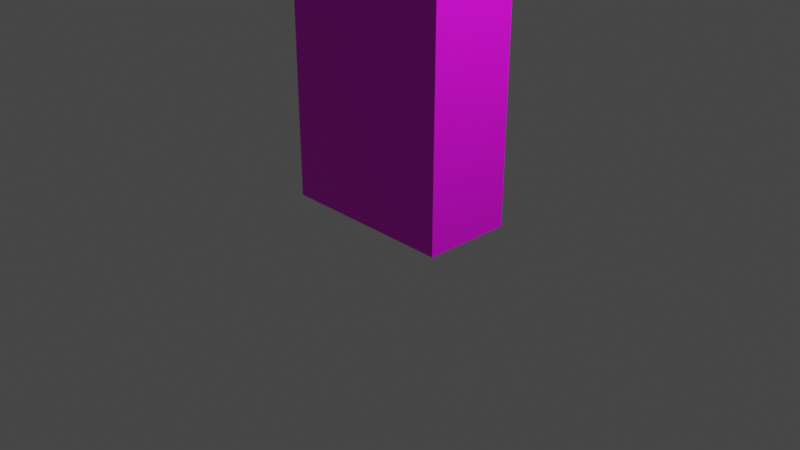# Source: knife.blend  (saved by Blender 2.82.7; exported with 4.5.12 LTS)
import bpy
from mathutils import Matrix  # noqa: F401  (used for matrix-valued properties, if any)

bpy.ops.wm.read_factory_settings(use_empty=True)
scene = bpy.context.scene
scene.name = 'Scene'

# ---- collections
col_collection = bpy.data.collections.new('Collection'); scene.collection.children.link(col_collection)

# ---- images (referenced by path relative to the original .blend; pixels are not part of the script)
import os
ASSET_DIR = os.environ.get("B2B_ASSET_DIR", "")  # directory of the original .blend (textures are referenced by path, not embedded)
HERE = os.path.dirname(os.path.abspath(__file__))  # packed textures are extracted next to this script under _unpacked/

def load_image(name, relpath, width, height, colorspace="sRGB"):
    """Load a texture the original file referenced (path relative to the .blend, or extracted next to this script)."""
    p = next((c for c in (os.path.join(HERE, relpath), os.path.join(ASSET_DIR, relpath)) if relpath and os.path.exists(c)), "")
    if p:
        img = bpy.data.images.load(p, check_existing=True)
        img.name = name
    else:  # same state as the original file: an image datablock whose file is absent (Cycles renders it pink)
        img = bpy.data.images.new(name, width, height)
        img.source = "FILE"
        img.filepath = "//" + (relpath or name)
    img.colorspace_settings.name = colorspace
    return img
img_material_001_base_color = load_image('Material.001 Base Color', '', 1024, 1024, 'sRGB')

# ---- materials (node trees are filled in below, after node groups)
mat_material_001 = bpy.data.materials.new('Material.001')
mat_material_001.use_transparent_shadow = False

# ---- material node trees
mat_material_001.use_nodes = True; mat_material_001.node_tree.nodes.clear()
_N = mat_material_001.node_tree.nodes; _L = mat_material_001.node_tree.links
n0 = _N.new('ShaderNodeOutputMaterial'); n0.name = 'Material Output'; n0.location = (300, 300)
n1 = _N.new('ShaderNodeBsdfPrincipled'); n1.name = 'Principled BSDF'; n1.location = (10, 300)
n1.distribution = 'GGX'
n1.subsurface_method = 'BURLEY'
n1.inputs[3].default_value = 1.45
n1.inputs[27].default_value = (0.0, 0.0, 0.0, 1.0)
n1.inputs[28].default_value = 1.0
n2 = _N.new('ShaderNodeTexImage'); n2.name = 'Image Texture'; n2.location = (-280, 280)
n2.image = img_material_001_base_color
_L.new(n1.outputs[0], n0.inputs[0])
_L.new(n2.outputs[0], n1.inputs[0])
n0.is_active_output = True

# ---- world
world_world = bpy.data.worlds.new('World'); scene.world = world_world
world_world.use_nodes = True; world_world.node_tree.nodes.clear()
_N = world_world.node_tree.nodes; _L = world_world.node_tree.links
n0 = _N.new('ShaderNodeOutputWorld'); n0.name = 'World Output'; n0.location = (300, 300)
n1 = _N.new('ShaderNodeBackground'); n1.name = 'Background'; n1.location = (10, 300)
n1.inputs[0].default_value = (0.05088, 0.05088, 0.05088, 1.0)
_L.new(n1.outputs[0], n0.inputs[0])
n0.is_active_output = True
world_world.color = (0.05088, 0.05088, 0.05088)
world_world.use_sun_shadow = False
world_world.sun_shadow_jitter_overblur = 0.0

# ---- cameras
cam_camera = bpy.data.cameras.new('Camera')
cam_camera.clip_end = 100.0
cam_camera.ortho_scale = 7.314

# ---- lights
light_light = bpy.data.lights.new('Light', 'POINT')
light_light.transmission_factor = 0.0
light_light.energy = 1000.0
light_light.shadow_soft_size = 0.1
light_light.shadow_maximum_resolution = 0.006
light_light.use_absolute_resolution = True

# ---- meshes
me_cube_001 = bpy.data.meshes.new('Cube.001')
me_cube_001.from_pydata([(-0.9519, -0.9556, -0.9602), (-0.1292, -0.07937, 3.727), (-0.9519, 0.9556, -0.9602), (-0.1292, 0.07937, 3.727), (0.9519, -0.9556, -0.9602), (0.196, -0.07936, 3.766), (0.9519, 0.9556, -0.9602), (0.196, 0.07936, 3.766), (-0.9691, -0.9486, 0.9457), (-0.9691, 0.9486, 0.9457), (0.968, 0.9495, 0.9475), (0.968, -0.9495, 0.9475), (-0.7848, -0.306, 1.091), (-0.7848, 0.306, 1.091), (0.8449, 0.1008, 1.192), (0.8449, -0.1008, 1.192), (-0.767, -0.2512, 3.639), (-0.767, 0.2512, 3.639), (0.9664, 0.096, 3.592), (0.9664, -0.096, 3.592), (0.7805, 0.2968, 1.07), (0.7805, -0.2968, 1.07), (0.6536, 0.1145, 3.718), (0.6536, -0.1145, 3.718)], [], [(0, 8, 9, 2), (2, 9, 10, 6), (6, 10, 11, 4), (4, 11, 8, 0), (2, 6, 4, 0), (7, 3, 1, 5), (12, 13, 9, 8), (13, 20, 10, 9), (20, 21, 11, 10), (21, 12, 8, 11), (16, 17, 13, 12), (17, 22, 20, 13), (18, 19, 15, 14), (23, 16, 12, 21), (1, 3, 17, 16), (3, 7, 22, 17), (7, 5, 23, 22), (5, 1, 16, 23), (14, 15, 21, 20), (19, 18, 22, 23), (18, 14, 20, 22), (15, 19, 23, 21)])
_uv = me_cube_001.uv_layers.new(name='UVMap')
_uv.uv.foreach_set('vector', [0.375, 0.0, 0.625, 0.0, 0.625, 0.25, 0.375, 0.25, 0.375, 0.25, 0.625, 0.25, 0.625, 0.5, 0.375, 0.5, 0.375, 0.5, 0.625, 0.5, 0.625, 0.75, 0.375, 0.75, 0.375, 0.75, 0.625, 0.75, 0.625, 1.0, 0.375, 1.0, 0.125, 0.5, 0.375, 0.5, 0.375, 0.75, 0.125, 0.75, 0.6668, 0.5712, 0.8332, 0.5712, 0.8332, 0.6788, 0.6668, 0.6788, 0.8493, 0.7243, 0.8493, 0.5257, 0.875, 0.5, 0.875, 0.75, 0.8493, 0.5257, 0.6507, 0.5257, 0.625, 0.5, 0.875, 0.5, 0.6507, 0.5257, 0.6507, 0.7243, 0.625, 0.75, 0.625, 0.5, 0.6507, 0.7243, 0.8493, 0.7243, 0.875, 0.75, 0.625, 0.75, 0.8476, 0.7194, 0.8476, 0.5306, 0.8493, 0.5257, 0.8493, 0.7243, 0.8476, 0.5306, 0.6524, 0.5306, 0.6507, 0.5257, 0.8493, 0.5257, 0.6523, 0.5934, 0.6523, 0.6566, 0.6508, 0.6608, 0.6508, 0.5892, 0.6524, 0.7194, 0.8476, 0.7194, 0.8493, 0.7243, 0.6507, 0.7243, 0.8332, 0.6788, 0.8332, 0.5712, 0.8476, 0.5306, 0.8476, 0.7194, 0.8332, 0.5712, 0.6668, 0.5712, 0.6524, 0.5306, 0.8476, 0.5306, 0.6668, 0.5712, 0.6668, 0.6788, 0.6524, 0.7194, 0.6524, 0.5306, 0.6668, 0.6788, 0.8332, 0.6788, 0.8476, 0.7194, 0.6524, 0.7194, 0.6508, 0.5892, 0.6508, 0.6608, 0.6507, 0.7243, 0.6507, 0.5257, 0.6523, 0.6566, 0.6523, 0.5934, 0.6524, 0.5306, 0.6524, 0.7194, 0.6523, 0.5934, 0.6508, 0.5892, 0.6507, 0.5257, 0.6524, 0.5306, 0.6508, 0.6608, 0.6523, 0.6566, 0.6524, 0.7194, 0.6507, 0.7243])
me_cube_001.materials.append(mat_material_001)
me_cube_001.use_remesh_fix_poles = True
me_cube_001.use_remesh_preserve_attributes = False
me_cube_001.use_mirror_vertex_groups = False
me_cube_001.update()

# ---- objects
ob_light = bpy.data.objects.new('Light', light_light)
ob_camera = bpy.data.objects.new('Camera', cam_camera)
ob_cube = bpy.data.objects.new('Cube', me_cube_001)

# ---- transforms, parenting, visibility, modifiers, constraints
ob_light.location = (4.076, 1.005, 5.904)
ob_light.rotation_euler = (0.6503, 0.05522, 1.866)
ob_light.lock_rotations_4d = False
ob_light.empty_display_type = 'ARROWS'
ob_light.color = (0.0, 0.0, 0.0, 0.0)
ob_light.lineart.crease_threshold = 0.0
ob_camera.location = (7.359, -6.926, 4.958)
ob_camera.rotation_euler = (1.109, 0.0, 0.8149)
ob_camera.lock_rotations_4d = False
ob_camera.empty_display_type = 'ARROWS'
ob_camera.color = (0.0, 0.0, 0.0, 0.0)
ob_camera.display_type = 'WIRE'
ob_camera.lineart.crease_threshold = 0.0
ob_cube.location = (0.0, 0.0, 2.5)
ob_cube.scale = (1.0, 0.5, 2.5)
ob_cube.lineart.crease_threshold = 0.0

# ---- collection membership
col_collection.objects.link(ob_light)
col_collection.objects.link(ob_camera)
col_collection.objects.link(ob_cube)

# ---- scene / render settings (as saved in the file)
scene.camera = ob_camera
scene.frame_start = 1; scene.frame_end = 250; scene.frame_set(0)
scene.render.engine = 'BLENDER_EEVEE_NEXT'
scene.cycles.use_denoising = False
scene.cycles.samples = 128
scene.cycles.sampling_pattern = 'TABULATED_SOBOL'
scene.cycles.use_adaptive_sampling = False
scene.cycles.use_light_tree = False
scene.view_settings.view_transform = 'Filmic'
bpy.context.view_layer.update()
